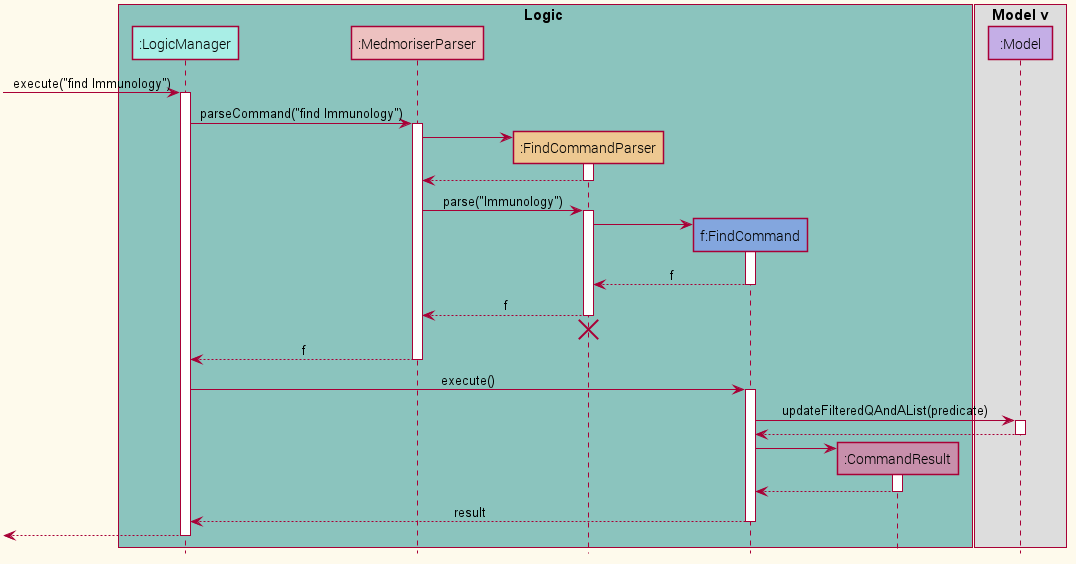

The diagram above was rendered by PlantUML. Its source (embedded in the PNG):
@startuml











skinparam BackgroundColor #FEFAEC

skinparam Shadowing false

skinparam Class {
    FontColor #000000
    BorderThickness 1
    BorderColor #FFFFFF
    StereotypeFontColor #FFFFFF
    FontName Roboto Light
}

skinparam Actor {
    BorderColor #000000
    Color #000000
    FontName Roboto Light
}

skinparam Sequence {
    MessageAlign center
    BoxFontSize 15
    BoxPadding 0
    BoxFontColor #000000
    FontName Roboto Light
}

skinparam Participant {
    FontColor #000000
    FontName Roboto Light
    Padding 20
}

skinparam MinClassWidth 50
skinparam ParticipantPadding 10
skinparam Shadowing false
skinparam DefaultTextAlignment center
skinparam packageStyle Rectangle

hide footbox
hide members
hide circle

box Logic #8BC4BE
participant ":LogicManager" as LogicManager #A9EEE6
participant ":MedmoriserParser" as MedmoriserParser #EDC1C0
participant ":FindCommandParser" as FindCommandParser #EDC891
participant "f:FindCommand" as FindCommand #83A6DE
participant ":CommandResult" as CommandResult #C78FAB
end box

box Model v
participant ":Model" as Model #C4AEE6
end box

[-> LogicManager : execute("find Immunology")
activate LogicManager

LogicManager -> MedmoriserParser : parseCommand("find Immunology")
activate MedmoriserParser

create FindCommandParser
MedmoriserParser -> FindCommandParser
activate FindCommandParser

FindCommandParser --> MedmoriserParser
deactivate FindCommandParser

MedmoriserParser -> FindCommandParser : parse("Immunology")
activate FindCommandParser

create FindCommand
FindCommandParser -> FindCommand
activate FindCommand

FindCommand --> FindCommandParser : f
deactivate FindCommand

FindCommandParser --> MedmoriserParser : f
deactivate FindCommandParser
FindCommandParser -[hidden]-> MedmoriserParser
destroy FindCommandParser

MedmoriserParser --> LogicManager : f
deactivate MedmoriserParser

LogicManager -> FindCommand : execute()
activate FindCommand

FindCommand -> Model : updateFilteredQAndAList(predicate)
activate Model

Model --> FindCommand
deactivate Model

create CommandResult
FindCommand -> CommandResult
activate CommandResult

CommandResult --> FindCommand
deactivate CommandResult

FindCommand --> LogicManager : result
deactivate FindCommand

[<--LogicManager
deactivate LogicManager
@enduml